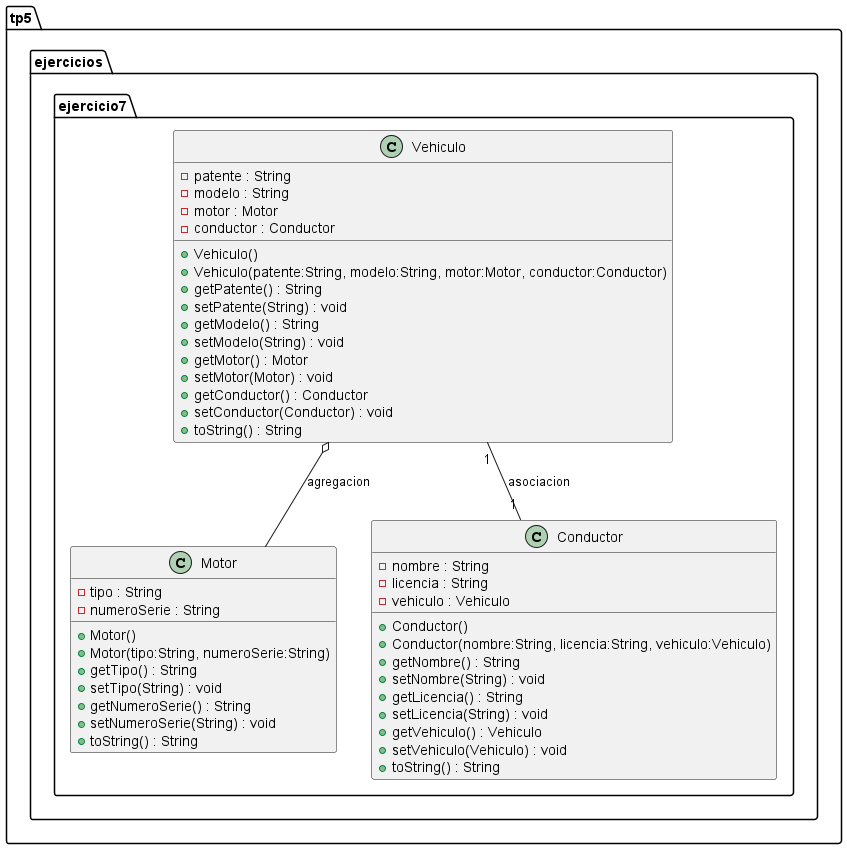

The diagram above was rendered by PlantUML. Its source (embedded in the PNG):
@startuml
package tp5.ejercicios.ejercicio7 {
  class Vehiculo {
    - patente : String
    - modelo : String
    - motor : Motor
    - conductor : Conductor
    + Vehiculo()
    + Vehiculo(patente:String, modelo:String, motor:Motor, conductor:Conductor)
    + getPatente() : String
    + setPatente(String) : void
    + getModelo() : String
    + setModelo(String) : void
    + getMotor() : Motor
    + setMotor(Motor) : void
    + getConductor() : Conductor
    + setConductor(Conductor) : void
    + toString() : String
  }

  class Motor {
    - tipo : String
    - numeroSerie : String
    + Motor()
    + Motor(tipo:String, numeroSerie:String)
    + getTipo() : String
    + setTipo(String) : void
    + getNumeroSerie() : String
    + setNumeroSerie(String) : void
    + toString() : String
  }

  class Conductor {
    - nombre : String
    - licencia : String
    - vehiculo : Vehiculo
    + Conductor()
    + Conductor(nombre:String, licencia:String, vehiculo:Vehiculo)
    + getNombre() : String
    + setNombre(String) : void
    + getLicencia() : String
    + setLicencia(String) : void
    + getVehiculo() : Vehiculo
    + setVehiculo(Vehiculo) : void
    + toString() : String
  }

  ' Agregacion: Vehiculo -> Motor
  Vehiculo o-- Motor : agregacion

  ' Asociacion bidireccional 1<->1
  Vehiculo "1" -- "1" Conductor : asociacion
}
@enduml